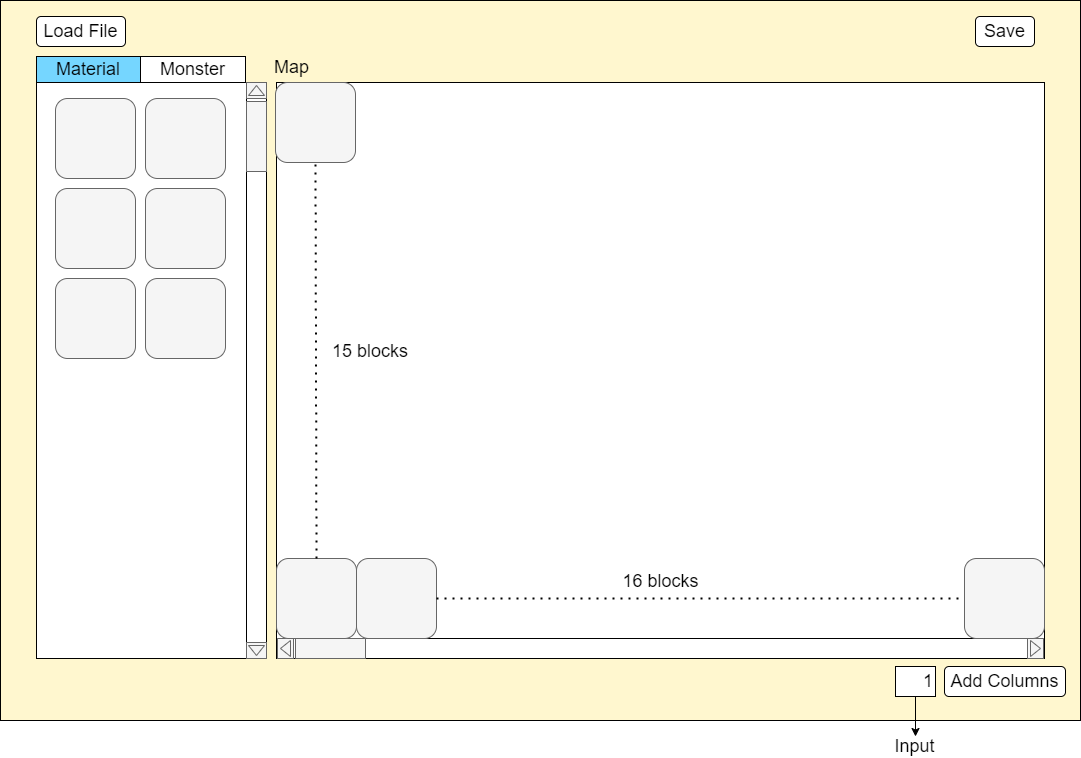

The diagram above was exported from draw.io. Its source (the exported page's mxGraphModel, read from the mxfile embedded in the PNG):
<mxGraphModel dx="1673" dy="896" grid="1" gridSize="10" guides="1" tooltips="1" connect="1" arrows="1" fold="1" page="1" pageScale="1" pageWidth="1169" pageHeight="827" math="0" shadow="0">
  <root>
    <mxCell id="0" />
    <mxCell id="1" parent="0" />
    <mxCell id="1WOsVbB_JYg6LymvWM4y-4" value="" style="rounded=0;whiteSpace=wrap;html=1;fillColor=#FFF7CF;strokeColor=#000000;" vertex="1" parent="1">
      <mxGeometry x="45" y="54" width="1080" height="720" as="geometry" />
    </mxCell>
    <mxCell id="1WOsVbB_JYg6LymvWM4y-5" value="" style="rounded=0;whiteSpace=wrap;html=1;" vertex="1" parent="1">
      <mxGeometry x="81" y="136" width="230" height="576" as="geometry" />
    </mxCell>
    <mxCell id="1WOsVbB_JYg6LymvWM4y-6" value="" style="rounded=1;whiteSpace=wrap;html=1;fillColor=#f5f5f5;fontColor=#333333;strokeColor=#666666;fontSize=18;" vertex="1" parent="1">
      <mxGeometry x="100" y="152" width="80" height="80" as="geometry" />
    </mxCell>
    <mxCell id="1WOsVbB_JYg6LymvWM4y-8" value="" style="rounded=0;whiteSpace=wrap;html=1;" vertex="1" parent="1">
      <mxGeometry x="321" y="136" width="768" height="576" as="geometry" />
    </mxCell>
    <mxCell id="1WOsVbB_JYg6LymvWM4y-9" value="" style="rounded=1;whiteSpace=wrap;html=1;fillColor=#f5f5f5;fontColor=#333333;strokeColor=#666666;fontSize=18;" vertex="1" parent="1">
      <mxGeometry x="190" y="152" width="80" height="80" as="geometry" />
    </mxCell>
    <mxCell id="1WOsVbB_JYg6LymvWM4y-10" value="" style="rounded=1;whiteSpace=wrap;html=1;fillColor=#f5f5f5;fontColor=#333333;strokeColor=#666666;" vertex="1" parent="1">
      <mxGeometry x="100" y="242" width="80" height="80" as="geometry" />
    </mxCell>
    <mxCell id="1WOsVbB_JYg6LymvWM4y-11" value="" style="rounded=1;whiteSpace=wrap;html=1;fillColor=#f5f5f5;fontColor=#333333;strokeColor=#666666;" vertex="1" parent="1">
      <mxGeometry x="190" y="242" width="80" height="80" as="geometry" />
    </mxCell>
    <mxCell id="1WOsVbB_JYg6LymvWM4y-12" value="" style="rounded=1;whiteSpace=wrap;html=1;fillColor=#f5f5f5;fontColor=#333333;strokeColor=#666666;" vertex="1" parent="1">
      <mxGeometry x="100" y="332" width="80" height="80" as="geometry" />
    </mxCell>
    <mxCell id="1WOsVbB_JYg6LymvWM4y-13" value="" style="rounded=1;whiteSpace=wrap;html=1;fillColor=#f5f5f5;fontColor=#333333;strokeColor=#666666;" vertex="1" parent="1">
      <mxGeometry x="190" y="332" width="80" height="80" as="geometry" />
    </mxCell>
    <mxCell id="1WOsVbB_JYg6LymvWM4y-14" value="" style="rounded=0;whiteSpace=wrap;html=1;" vertex="1" parent="1">
      <mxGeometry x="291" y="136" width="20" height="576" as="geometry" />
    </mxCell>
    <mxCell id="1WOsVbB_JYg6LymvWM4y-17" value="" style="group;fontSize=18;" vertex="1" connectable="0" parent="1">
      <mxGeometry x="291" y="136" width="20" height="16" as="geometry" />
    </mxCell>
    <mxCell id="1WOsVbB_JYg6LymvWM4y-15" value="" style="rounded=0;whiteSpace=wrap;html=1;fillColor=#f5f5f5;fontColor=#333333;strokeColor=#666666;fontSize=18;" vertex="1" parent="1WOsVbB_JYg6LymvWM4y-17">
      <mxGeometry width="20" height="16" as="geometry" />
    </mxCell>
    <mxCell id="1WOsVbB_JYg6LymvWM4y-16" value="" style="triangle;whiteSpace=wrap;html=1;strokeColor=#666666;fillColor=#f5f5f5;rotation=-90;fontColor=#333333;fontSize=18;" vertex="1" parent="1WOsVbB_JYg6LymvWM4y-17">
      <mxGeometry x="5" width="10" height="16" as="geometry" />
    </mxCell>
    <mxCell id="1WOsVbB_JYg6LymvWM4y-18" value="" style="group;rotation=-180;" vertex="1" connectable="0" parent="1">
      <mxGeometry x="291" y="696" width="20" height="16" as="geometry" />
    </mxCell>
    <mxCell id="1WOsVbB_JYg6LymvWM4y-19" value="" style="rounded=0;whiteSpace=wrap;html=1;fillColor=#f5f5f5;fontColor=#333333;strokeColor=#666666;rotation=-180;" vertex="1" parent="1WOsVbB_JYg6LymvWM4y-18">
      <mxGeometry width="20" height="16" as="geometry" />
    </mxCell>
    <mxCell id="1WOsVbB_JYg6LymvWM4y-20" value="" style="triangle;whiteSpace=wrap;html=1;strokeColor=#666666;fillColor=#f5f5f5;rotation=-270;fontColor=#333333;" vertex="1" parent="1WOsVbB_JYg6LymvWM4y-18">
      <mxGeometry x="5" width="10" height="16" as="geometry" />
    </mxCell>
    <mxCell id="1WOsVbB_JYg6LymvWM4y-21" value="Map" style="text;html=1;align=center;verticalAlign=middle;resizable=0;points=[];autosize=1;strokeColor=none;fillColor=none;fontSize=18;" vertex="1" parent="1">
      <mxGeometry x="311" y="106" width="50" height="30" as="geometry" />
    </mxCell>
    <mxCell id="1WOsVbB_JYg6LymvWM4y-24" value="Load File" style="rounded=1;whiteSpace=wrap;html=1;fontSize=18;" vertex="1" parent="1">
      <mxGeometry x="81" y="70" width="89" height="30" as="geometry" />
    </mxCell>
    <mxCell id="1WOsVbB_JYg6LymvWM4y-25" value="Save" style="rounded=1;whiteSpace=wrap;html=1;fontSize=18;" vertex="1" parent="1">
      <mxGeometry x="1020" y="70" width="59" height="30" as="geometry" />
    </mxCell>
    <mxCell id="1WOsVbB_JYg6LymvWM4y-26" value="&lt;font style=&quot;font-size: 18px;&quot;&gt;Add Columns&lt;/font&gt;" style="rounded=1;whiteSpace=wrap;html=1;" vertex="1" parent="1">
      <mxGeometry x="989" y="720" width="121" height="30" as="geometry" />
    </mxCell>
    <mxCell id="1WOsVbB_JYg6LymvWM4y-27" value="&lt;font style=&quot;font-size: 18px;&quot;&gt;1&lt;/font&gt;" style="rounded=0;whiteSpace=wrap;html=1;align=right;" vertex="1" parent="1">
      <mxGeometry x="940" y="720" width="40" height="30" as="geometry" />
    </mxCell>
    <mxCell id="1WOsVbB_JYg6LymvWM4y-28" value="" style="rounded=0;whiteSpace=wrap;html=1;rotation=-90;" vertex="1" parent="1">
      <mxGeometry x="695" y="319" width="20" height="766" as="geometry" />
    </mxCell>
    <mxCell id="1WOsVbB_JYg6LymvWM4y-29" value="" style="group;rotation=-90;" vertex="1" connectable="0" parent="1">
      <mxGeometry x="320" y="694" width="20" height="16" as="geometry" />
    </mxCell>
    <mxCell id="1WOsVbB_JYg6LymvWM4y-30" value="" style="rounded=0;whiteSpace=wrap;html=1;fillColor=#f5f5f5;fontColor=#333333;strokeColor=#666666;rotation=-90;" vertex="1" parent="1WOsVbB_JYg6LymvWM4y-29">
      <mxGeometry width="20" height="16" as="geometry" />
    </mxCell>
    <mxCell id="1WOsVbB_JYg6LymvWM4y-31" value="" style="triangle;whiteSpace=wrap;html=1;strokeColor=#666666;fillColor=#f5f5f5;rotation=-180;fontColor=#333333;" vertex="1" parent="1WOsVbB_JYg6LymvWM4y-29">
      <mxGeometry x="5" width="10" height="16" as="geometry" />
    </mxCell>
    <mxCell id="1WOsVbB_JYg6LymvWM4y-32" value="" style="group;rotation=-270;" vertex="1" connectable="0" parent="1">
      <mxGeometry x="1070" y="694" width="20" height="16" as="geometry" />
    </mxCell>
    <mxCell id="1WOsVbB_JYg6LymvWM4y-33" value="" style="rounded=0;whiteSpace=wrap;html=1;fillColor=#f5f5f5;fontColor=#333333;strokeColor=#666666;rotation=-270;" vertex="1" parent="1WOsVbB_JYg6LymvWM4y-32">
      <mxGeometry width="20" height="16" as="geometry" />
    </mxCell>
    <mxCell id="1WOsVbB_JYg6LymvWM4y-34" value="" style="triangle;whiteSpace=wrap;html=1;strokeColor=#666666;fillColor=#f5f5f5;rotation=-360;fontColor=#333333;" vertex="1" parent="1WOsVbB_JYg6LymvWM4y-32">
      <mxGeometry x="5" width="10" height="16" as="geometry" />
    </mxCell>
    <mxCell id="1WOsVbB_JYg6LymvWM4y-36" value="" style="rounded=0;whiteSpace=wrap;html=1;strokeColor=#666666;fillColor=#f5f5f5;fontColor=#333333;" vertex="1" parent="1">
      <mxGeometry x="340" y="692" width="70" height="20" as="geometry" />
    </mxCell>
    <mxCell id="1WOsVbB_JYg6LymvWM4y-37" value="" style="rounded=0;whiteSpace=wrap;html=1;strokeColor=#666666;fillColor=#f5f5f5;fontColor=#333333;rotation=-90;fontSize=18;" vertex="1" parent="1">
      <mxGeometry x="266" y="180" width="70" height="20" as="geometry" />
    </mxCell>
    <mxCell id="1WOsVbB_JYg6LymvWM4y-38" value="" style="endArrow=classic;html=1;rounded=0;" edge="1" parent="1" source="1WOsVbB_JYg6LymvWM4y-27">
      <mxGeometry width="50" height="50" relative="1" as="geometry">
        <mxPoint x="570" y="440" as="sourcePoint" />
        <mxPoint x="960" y="790" as="targetPoint" />
      </mxGeometry>
    </mxCell>
    <mxCell id="1WOsVbB_JYg6LymvWM4y-39" value="&lt;font style=&quot;font-size: 18px;&quot;&gt;Input&lt;/font&gt;" style="text;html=1;align=center;verticalAlign=middle;resizable=0;points=[];autosize=1;strokeColor=none;fillColor=none;" vertex="1" parent="1">
      <mxGeometry x="929" y="790" width="60" height="20" as="geometry" />
    </mxCell>
    <mxCell id="1WOsVbB_JYg6LymvWM4y-42" value="Material" style="rounded=0;whiteSpace=wrap;html=1;fontSize=18;fillColor=#75D6FF;" vertex="1" parent="1">
      <mxGeometry x="81" y="110" width="104" height="26" as="geometry" />
    </mxCell>
    <mxCell id="1WOsVbB_JYg6LymvWM4y-44" value="Monster" style="rounded=0;whiteSpace=wrap;html=1;fontSize=18;" vertex="1" parent="1">
      <mxGeometry x="185" y="110" width="105" height="26" as="geometry" />
    </mxCell>
    <mxCell id="1WOsVbB_JYg6LymvWM4y-46" value="" style="rounded=1;whiteSpace=wrap;html=1;fillColor=#f5f5f5;fontColor=#333333;strokeColor=#666666;fontSize=18;" vertex="1" parent="1">
      <mxGeometry x="321" y="612" width="80" height="80" as="geometry" />
    </mxCell>
    <mxCell id="1WOsVbB_JYg6LymvWM4y-47" value="" style="rounded=1;whiteSpace=wrap;html=1;fillColor=#f5f5f5;fontColor=#333333;strokeColor=#666666;fontSize=18;" vertex="1" parent="1">
      <mxGeometry x="401" y="612" width="80" height="80" as="geometry" />
    </mxCell>
    <mxCell id="1WOsVbB_JYg6LymvWM4y-48" value="15 blocks" style="text;html=1;strokeColor=none;fillColor=none;align=center;verticalAlign=middle;whiteSpace=wrap;rounded=0;fontSize=18;" vertex="1" parent="1">
      <mxGeometry x="370" y="390" width="90" height="30" as="geometry" />
    </mxCell>
    <mxCell id="1WOsVbB_JYg6LymvWM4y-50" value="" style="endArrow=none;dashed=1;html=1;dashPattern=1 3;strokeWidth=2;rounded=0;fontSize=18;exitX=1;exitY=0.5;exitDx=0;exitDy=0;entryX=0;entryY=0.5;entryDx=0;entryDy=0;" edge="1" parent="1" source="1WOsVbB_JYg6LymvWM4y-47" target="1WOsVbB_JYg6LymvWM4y-51">
      <mxGeometry width="50" height="50" relative="1" as="geometry">
        <mxPoint x="508" y="655" as="sourcePoint" />
        <mxPoint x="976" y="654" as="targetPoint" />
      </mxGeometry>
    </mxCell>
    <mxCell id="1WOsVbB_JYg6LymvWM4y-51" value="" style="rounded=1;whiteSpace=wrap;html=1;fillColor=#f5f5f5;fontColor=#333333;strokeColor=#666666;fontSize=18;" vertex="1" parent="1">
      <mxGeometry x="1009" y="612" width="80" height="80" as="geometry" />
    </mxCell>
    <mxCell id="1WOsVbB_JYg6LymvWM4y-52" value="16 blocks" style="text;html=1;align=center;verticalAlign=middle;resizable=0;points=[];autosize=1;strokeColor=none;fillColor=none;fontSize=18;" vertex="1" parent="1">
      <mxGeometry x="660" y="620" width="90" height="30" as="geometry" />
    </mxCell>
    <mxCell id="1WOsVbB_JYg6LymvWM4y-53" value="" style="rounded=1;whiteSpace=wrap;html=1;fillColor=#f5f5f5;fontColor=#333333;strokeColor=#666666;fontSize=18;" vertex="1" parent="1">
      <mxGeometry x="320" y="136" width="80" height="80" as="geometry" />
    </mxCell>
    <mxCell id="1WOsVbB_JYg6LymvWM4y-56" value="" style="endArrow=none;dashed=1;html=1;dashPattern=1 3;strokeWidth=2;rounded=0;fontSize=18;entryX=0.5;entryY=1;entryDx=0;entryDy=0;exitX=0.5;exitY=0;exitDx=0;exitDy=0;" edge="1" parent="1" source="1WOsVbB_JYg6LymvWM4y-46" target="1WOsVbB_JYg6LymvWM4y-53">
      <mxGeometry width="50" height="50" relative="1" as="geometry">
        <mxPoint x="620" y="480" as="sourcePoint" />
        <mxPoint x="670" y="430" as="targetPoint" />
      </mxGeometry>
    </mxCell>
  </root>
</mxGraphModel>